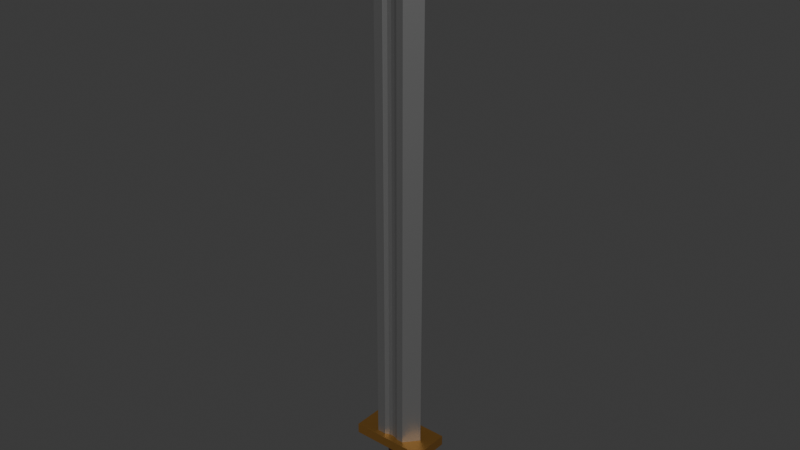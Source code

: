 # Source: sword.blend  (saved by Blender 5.1.30; exported with 4.5.12 LTS)
import bpy
from mathutils import Matrix  # noqa: F401  (used for matrix-valued properties, if any)

bpy.ops.wm.read_factory_settings(use_empty=True)
scene = bpy.context.scene
scene.name = 'Scene'

# ---- collections
col_collection = bpy.data.collections.new('Collection'); scene.collection.children.link(col_collection)

# ---- materials (node trees are filled in below, after node groups)
mat_steel = bpy.data.materials.new('steel')
mat_steel.alpha_threshold = 0.0
mat_steel.use_backface_culling_lightprobe_volume = False
mat_steel.roughness = 0.5
mat_steel.line_color = (0.0, 0.0, 0.0, 1.0)
mat_leatehr = bpy.data.materials.new('leatehr')
mat_hilt = bpy.data.materials.new('hilt')
mat_hilt.alpha_threshold = 0.0
mat_hilt.use_backface_culling_lightprobe_volume = False
mat_hilt.roughness = 0.5
mat_hilt.line_color = (0.0, 0.0, 0.0, 1.0)

# ---- material node trees
mat_steel.use_nodes = True; mat_steel.node_tree.nodes.clear()
_N = mat_steel.node_tree.nodes; _L = mat_steel.node_tree.links
n0 = _N.new('ShaderNodeOutputMaterial'); n0.name = 'Material Output'; n0.location = (200, 100)
n1 = _N.new('ShaderNodeBsdfPrincipled'); n1.name = 'Principled BSDF'; n1.location = (-200, 100)
n1.inputs[0].default_value = (0.3054, 0.3054, 0.3054, 1.0)
n1.inputs[1].default_value = 0.8308
_L.new(n1.outputs[0], n0.inputs[0])
n0.is_active_output = True
mat_leatehr.use_nodes = True; mat_leatehr.node_tree.nodes.clear()
_N = mat_leatehr.node_tree.nodes; _L = mat_leatehr.node_tree.links
n0 = _N.new('ShaderNodeBsdfPrincipled'); n0.name = 'Principled BSDF'; n0.location = (-200, 100)
n0.inputs[0].default_value = (0.01723, 0.002807, 0.002155, 1.0)
n0.inputs[2].default_value = 0.7692
n0.inputs[7].default_value = 0.7769
n1 = _N.new('ShaderNodeOutputMaterial'); n1.name = 'Material Output'; n1.location = (200, 100)
_L.new(n0.outputs[0], n1.inputs[0])
n1.is_active_output = True
mat_hilt.use_nodes = True; mat_hilt.node_tree.nodes.clear()
_N = mat_hilt.node_tree.nodes; _L = mat_hilt.node_tree.links
n0 = _N.new('ShaderNodeOutputMaterial'); n0.name = 'Material Output'; n0.location = (200, 100)
n1 = _N.new('ShaderNodeBsdfPrincipled'); n1.name = 'Principled BSDF'; n1.location = (-200, 100)
n1.inputs[0].default_value = (0.4076, 0.2053, 0.05058, 1.0)
n1.inputs[1].default_value = 0.8308
_L.new(n1.outputs[0], n0.inputs[0])
n0.is_active_output = True

# ---- world
world_world = bpy.data.worlds.new('World'); scene.world = world_world
world_world.use_nodes = True; world_world.node_tree.nodes.clear()
_N = world_world.node_tree.nodes; _L = world_world.node_tree.links
n0 = _N.new('ShaderNodeOutputWorld'); n0.name = 'World Output'; n0.location = (200, 100)
n1 = _N.new('ShaderNodeBackground'); n1.name = 'Background'; n1.location = (-200, 100)
n1.inputs[0].default_value = (0.05088, 0.05088, 0.05088, 1.0)
_L.new(n1.outputs[0], n0.inputs[0])
n0.is_active_output = True
world_world.color = (0.05088, 0.05088, 0.05088)
world_world.sun_shadow_jitter_overblur = 0.0

# ---- meshes
me_cube_001 = bpy.data.meshes.new('Cube.001')
me_cube_001.from_pydata([(0.0, 0.0425, 1.114), (0.09721, 0.0, -0.6468), (0.0, 0.0, 1.353), (-0.0141, 0.04453, 1.114), (-0.09721, 0.0, -0.6468), (0.09721, 0.0, 1.149), (-0.09721, 0.0, 1.149), (-0.02705, 0.05044, 1.114), (0.05346, -0.05123, -0.6468), (-0.06189, -0.05123, -0.6468), (-0.06189, -0.05123, 1.149), (0.05346, -0.05123, 1.149), (-0.06189, 0.05123, -0.6433), (0.05346, 0.05123, -0.6433), (0.05346, 0.05123, 1.152), (-0.06189, 0.05123, 1.152), (0.02705, 0.05044, 1.114), (0.0141, 0.04453, 1.114), (0.0, -0.0425, 1.114), (-0.0141, -0.04453, 1.114), (-0.02705, -0.05044, 1.114), (0.02705, -0.05044, 1.114), (0.0141, -0.04453, 1.114), (-0.02796, -0.05123, 1.114), (0.02796, -0.05123, 1.114), (0.02796, -0.05123, -0.6468), (-0.02796, -0.05123, -0.6468), (-0.02796, 0.05123, 1.114), (0.02796, 0.05123, 1.114), (0.02796, 0.05123, -0.6433), (-0.02796, 0.05123, -0.6433), (-0.0141, -0.04453, -0.6468), (-0.02705, -0.05044, -0.6468), (0.0141, -0.04453, -0.6468), (0.02705, -0.05044, -0.6468), (0.0, -0.0425, -0.6468), (-0.0141, 0.04453, -0.6437), (-0.02705, 0.05044, -0.6433), (0.0141, 0.04453, -0.6437), (0.02705, 0.05044, -0.6433), (0.0, 0.0425, -0.6439)], [], [(2, 5, 14, 15), (2, 15, 6), (2, 6, 10, 11), (2, 11, 5), (8, 1, 5, 11), (12, 4, 6, 15), (4, 9, 10, 6), (8, 11, 10, 9, 26, 23, 24, 25), (1, 13, 14, 5), (12, 15, 14, 13, 29, 28, 27, 30), (13, 1, 8, 25, 34, 33, 35, 31, 32, 26, 9, 4, 12, 30, 37, 36, 40, 38, 39, 29), (0, 40, 36, 3), (3, 36, 37, 7), (27, 7, 37, 30), (16, 28, 29, 39), (38, 17, 16, 39), (40, 0, 17, 38), (16, 17, 0, 3, 7, 27, 28), (35, 18, 19, 31), (31, 19, 20, 32), (32, 20, 23, 26), (25, 24, 21, 34), (34, 21, 22, 33), (33, 22, 18, 35), (23, 20, 19, 18, 22, 21, 24)])
_uv = me_cube_001.uv_layers.new(name='UVMap')
_uv.uv.foreach_set('vector', [0.625, 0.5, 0.5994, 0.25, 0.5994, 0.3333, 0.5994, 0.4167, 0.625, 0.5, 0.5994, 0.4167, 0.5994, 0.5, 0.625, 1.0, 0.5994, 0.75, 0.5994, 0.8333, 0.5994, 0.9167, 0.625, 1.0, 0.5994, 0.9167, 0.5994, 1.0, 0.375, 0.9167, 0.375, 1.0, 0.5994, 1.0, 0.5994, 0.9167, 0.375, 0.4167, 0.375, 0.5, 0.5994, 0.5, 0.5994, 0.4167, 0.375, 0.75, 0.375, 0.8333, 0.5994, 0.8333, 0.5994, 0.75, 0.375, 0.9167, 0.5994, 0.9167, 0.5994, 0.8333, 0.375, 0.8333, 0.375, 0.8578, 0.5951, 0.8578, 0.5951, 0.8982, 0.375, 0.8982, 0.375, 0.25, 0.375, 0.3333, 0.5994, 0.3333, 0.5994, 0.25, 0.375, 0.4167, 0.5994, 0.4167, 0.5994, 0.3333, 0.375, 0.3333, 0.375, 0.3518, 0.5947, 0.3518, 0.5947, 0.3922, 0.375, 0.3922, 0.375, 0.3333, 0.375, 1.0, 0.375, 0.9167, 0.375, 0.8982, 0.375, 0.8945, 0.375, 0.861, 0.375, 0.8408, 0.375, 0.8383, 0.375, 0.855, 0.375, 0.8578, 0.375, 0.8333, 0.375, 0.5, 0.375, 0.4167, 0.375, 0.3922, 0.375, 0.3953, 0.375, 0.4168, 0.375, 0.4209, 0.375, 0.4026, 0.375, 0.3575, 0.375, 0.3518, 1.0, 0.5, 1.0, 0.996, 0.9545, 0.996, 0.9545, 0.5, 0.9545, 0.5, 0.9545, 0.996, 0.9091, 0.9959, 0.9091, 0.5, 0.9053, 0.5, 0.9091, 0.5, 0.9091, 0.9959, 0.9053, 0.9958, 0.09091, 0.5, 0.09475, 0.5, 0.09475, 0.9958, 0.09091, 0.9959, 0.04545, 0.996, 0.04545, 0.5, 0.09091, 0.5, 0.09091, 0.9959, -2.682e-07, 0.996, -2.682e-07, 0.5, 0.04545, 0.5, 0.04545, 0.996, 0.6202, 0.4519, 0.6824, 0.4803, 0.75, 0.49, 0.8176, 0.4803, 0.8798, 0.4519, 0.8841, 0.4481, 0.6159, 0.4481, 1.0, 0.9968, 1.0, 0.5, 0.9545, 0.5, 0.9545, 0.9968, 0.9545, 0.9968, 0.9545, 0.5, 0.9091, 0.5, 0.9091, 0.9968, 0.9091, 0.9968, 0.9091, 0.5, 0.9053, 0.5, 0.9053, 0.9968, 0.09475, 0.9968, 0.09475, 0.5, 0.09091, 0.5, 0.09091, 0.9968, 0.09091, 0.9968, 0.09091, 0.5, 0.04545, 0.5, 0.04545, 0.9968, 0.04545, 0.9968, 0.04545, 0.5, -2.682e-07, 0.5, -2.682e-07, 0.9968, 0.8841, 0.4481, 0.8798, 0.4519, 0.8176, 0.4803, 0.75, 0.49, 0.6824, 0.4803, 0.6202, 0.4519, 0.6159, 0.4481])
me_cube_001.materials.append(mat_steel)
me_cube_001.materials.append(None)
me_cube_001.update()
me_cylinder = bpy.data.meshes.new('Cylinder')
me_cylinder.from_pydata([(0.0, 1.0, -1.777), (0.0, 1.0, 1.0), (0.2817, 0.9595, -1.777), (0.2817, 0.9595, 1.0), (0.5406, 0.8413, -1.777), (0.5406, 0.8413, 1.0), (0.7557, 0.6549, -1.777), (0.7557, 0.6549, 1.0), (0.9096, 0.4154, -1.777), (0.9096, 0.4154, 1.0), (0.9898, 0.1423, -1.777), (0.9898, 0.1423, 1.0), (0.9898, -0.1423, -1.777), (0.9898, -0.1423, 1.0), (0.9096, -0.4154, -1.777), (0.9096, -0.4154, 1.0), (0.7557, -0.6549, -1.777), (0.7557, -0.6549, 1.0), (0.5406, -0.8413, -1.777), (0.5406, -0.8413, 1.0), (0.2817, -0.9595, -1.777), (0.2817, -0.9595, 1.0), (0.0, -1.0, -1.777), (0.0, -1.0, 1.0), (-0.2817, -0.9595, -1.777), (-0.2817, -0.9595, 1.0), (-0.5406, -0.8413, -1.777), (-0.5406, -0.8413, 1.0), (-0.7557, -0.6549, -1.777), (-0.7557, -0.6549, 1.0), (-0.9096, -0.4154, -1.777), (-0.9096, -0.4154, 1.0), (-0.9898, -0.1423, -1.777), (-0.9898, -0.1423, 1.0), (-0.9898, 0.1423, -1.777), (-0.9898, 0.1423, 1.0), (-0.9096, 0.4154, -1.777), (-0.9096, 0.4154, 1.0), (-0.7557, 0.6549, -1.777), (-0.7557, 0.6549, 1.0), (-0.5406, 0.8413, -1.777), (-0.5406, 0.8413, 1.0), (-0.2817, 0.9595, -1.777), (-0.2817, 0.9595, 1.0)], [], [(0, 1, 3, 2), (2, 3, 5, 4), (4, 5, 7, 6), (6, 7, 9, 8), (8, 9, 11, 10), (10, 11, 13, 12), (12, 13, 15, 14), (14, 15, 17, 16), (16, 17, 19, 18), (18, 19, 21, 20), (20, 21, 23, 22), (22, 23, 25, 24), (24, 25, 27, 26), (26, 27, 29, 28), (28, 29, 31, 30), (30, 31, 33, 32), (32, 33, 35, 34), (34, 35, 37, 36), (36, 37, 39, 38), (38, 39, 41, 40), (3, 1, 43, 41, 39, 37, 35, 33, 31, 29, 27, 25, 23, 21, 19, 17, 15, 13, 11, 9, 7, 5), (40, 41, 43, 42), (42, 43, 1, 0), (0, 2, 4, 6, 8, 10, 12, 14, 16, 18, 20, 22, 24, 26, 28, 30, 32, 34, 36, 38, 40, 42)])
_uv = me_cylinder.uv_layers.new(name='UVMap')
_uv.uv.foreach_set('vector', [1.0, 0.5, 1.0, 1.0, 0.9545, 1.0, 0.9545, 0.5, 0.9545, 0.5, 0.9545, 1.0, 0.9091, 1.0, 0.9091, 0.5, 0.9091, 0.5, 0.9091, 1.0, 0.8636, 1.0, 0.8636, 0.5, 0.8636, 0.5, 0.8636, 1.0, 0.8182, 1.0, 0.8182, 0.5, 0.8182, 0.5, 0.8182, 1.0, 0.7727, 1.0, 0.7727, 0.5, 0.7727, 0.5, 0.7727, 1.0, 0.7273, 1.0, 0.7273, 0.5, 0.7273, 0.5, 0.7273, 1.0, 0.6818, 1.0, 0.6818, 0.5, 0.6818, 0.5, 0.6818, 1.0, 0.6364, 1.0, 0.6364, 0.5, 0.6364, 0.5, 0.6364, 1.0, 0.5909, 1.0, 0.5909, 0.5, 0.5909, 0.5, 0.5909, 1.0, 0.5455, 1.0, 0.5455, 0.5, 0.5455, 0.5, 0.5455, 1.0, 0.5, 1.0, 0.5, 0.5, 0.5, 0.5, 0.5, 1.0, 0.4545, 1.0, 0.4545, 0.5, 0.4545, 0.5, 0.4545, 1.0, 0.4091, 1.0, 0.4091, 0.5, 0.4091, 0.5, 0.4091, 1.0, 0.3636, 1.0, 0.3636, 0.5, 0.3636, 0.5, 0.3636, 1.0, 0.3182, 1.0, 0.3182, 0.5, 0.3182, 0.5, 0.3182, 1.0, 0.2727, 1.0, 0.2727, 0.5, 0.2727, 0.5, 0.2727, 1.0, 0.2273, 1.0, 0.2273, 0.5, 0.2273, 0.5, 0.2273, 1.0, 0.1818, 1.0, 0.1818, 0.5, 0.1818, 0.5, 0.1818, 1.0, 0.1364, 1.0, 0.1364, 0.5, 0.1364, 0.5, 0.1364, 1.0, 0.09091, 1.0, 0.09091, 0.5, 0.3176, 0.4803, 0.25, 0.49, 0.1824, 0.4803, 0.1202, 0.4519, 0.06862, 0.4072, 0.03169, 0.3497, 0.01244, 0.2842, 0.01244, 0.2158, 0.03169, 0.1503, 0.06862, 0.09283, 0.1202, 0.0481, 0.1824, 0.01972, 0.25, 0.01, 0.3176, 0.01972, 0.3798, 0.0481, 0.4314, 0.09283, 0.4683, 0.1503, 0.4876, 0.2158, 0.4876, 0.2842, 0.4683, 0.3497, 0.4314, 0.4072, 0.3798, 0.4519, 0.09091, 0.5, 0.09091, 1.0, 0.04545, 1.0, 0.04545, 0.5, 0.04545, 0.5, 0.04545, 1.0, -2.682e-07, 1.0, -2.682e-07, 0.5, 0.75, 0.49, 0.8176, 0.4803, 0.8798, 0.4519, 0.9314, 0.4072, 0.9683, 0.3497, 0.9876, 0.2842, 0.9876, 0.2158, 0.9683, 0.1503, 0.9314, 0.09283, 0.8798, 0.0481, 0.8176, 0.01972, 0.75, 0.01, 0.6824, 0.01972, 0.6202, 0.0481, 0.5686, 0.09283, 0.5317, 0.1503, 0.5124, 0.2158, 0.5124, 0.2842, 0.5317, 0.3497, 0.5686, 0.4072, 0.6202, 0.4519, 0.6824, 0.4803])
me_cylinder.materials.append(mat_leatehr)
me_cylinder.update()
me_cube_002 = bpy.data.meshes.new('Cube.002')
me_cube_002.from_pydata([(0.09721, -0.05123, -0.6424), (0.09721, 0.05123, -0.6424), (-0.09721, -0.05123, -0.6424), (0.1825, -0.0962, -0.6424), (-0.09721, 0.05123, -0.6424), (0.1825, 0.0962, -0.6424), (-0.1825, -0.0962, -0.6424), (-0.1825, 0.0962, -0.6424), (0.1825, -0.0962, -0.6802), (0.1825, 0.0962, -0.6802), (-0.1825, -0.0962, -0.6802), (-0.1825, 0.0962, -0.6802), (-0.1825, -0.0962, -0.6424), (-0.1825, 0.0962, -0.6424), (-0.1825, -0.0962, -0.6802), (-0.1825, 0.0962, -0.6802), (-0.1825, -0.0962, -0.6424), (-0.1825, 0.0962, -0.6424), (-0.1825, -0.0962, -0.6802), (-0.1825, 0.0962, -0.6802), (0.1825, -0.0962, -0.6424), (0.1825, 0.0962, -0.6424), (0.1825, -0.0962, -0.6802), (0.1825, 0.0962, -0.6802), (0.1825, -0.0962, -0.6424), (0.1825, 0.0962, -0.6424), (0.1825, -0.0962, -0.6802), (0.1825, 0.0962, -0.6802)], [], [(2, 6, 3, 0), (6, 10, 8, 3), (1, 5, 7, 4), (0, 3, 5, 1), (4, 7, 6, 2), (5, 9, 11, 7), (6, 7, 13, 12), (5, 3, 20, 21), (1, 4, 2, 0), (8, 10, 11, 9), (13, 15, 19, 17), (10, 6, 12, 14), (11, 10, 14, 15), (7, 11, 15, 13), (17, 19, 18, 16), (15, 14, 18, 19), (14, 12, 16, 18), (12, 13, 17, 16), (21, 20, 24, 25), (9, 5, 21, 23), (8, 9, 23, 22), (3, 8, 22, 20), (24, 26, 27, 25), (23, 21, 25, 27), (22, 23, 27, 26), (20, 22, 26, 24)])
_uv = me_cube_002.uv_layers.new(name='UVMap')
_uv.uv.foreach_set('vector', [0.375, 0.75, 0.375, 0.75, 0.375, 1.0, 0.375, 1.0, 0.375, 0.75, 0.375, 0.75, 0.375, 1.0, 0.375, 1.0, 0.375, 0.25, 0.375, 0.25, 0.375, 0.5, 0.375, 0.5, 0.375, 0.0, 0.375, 0.0, 0.375, 0.25, 0.375, 0.25, 0.375, 0.5, 0.375, 0.5, 0.375, 0.75, 0.375, 0.75, 0.375, 0.25, 0.375, 0.25, 0.375, 0.5, 0.375, 0.5, 0.375, 0.75, 0.375, 0.5, 0.375, 0.5, 0.375, 0.75, 0.375, 0.25, 0.375, 0.0, 0.375, 0.0, 0.375, 0.25, 0.375, 0.25, 0.375, 0.5, 0.375, 0.75, 0.375, 1.0, 0.375, 0.0, 0.375, 0.75, 0.375, 0.5, 0.375, 0.25, 0.375, 0.5, 0.375, 0.5, 0.375, 0.5, 0.375, 0.5, 0.375, 0.75, 0.375, 0.75, 0.375, 0.75, 0.375, 0.75, 0.375, 0.5, 0.375, 0.75, 0.375, 0.75, 0.375, 0.5, 0.375, 0.5, 0.375, 0.5, 0.375, 0.5, 0.375, 0.5, 0.375, 0.5, 0.375, 0.5, 0.375, 0.75, 0.375, 0.75, 0.375, 0.5, 0.375, 0.75, 0.375, 0.75, 0.375, 0.5, 0.375, 0.75, 0.375, 0.75, 0.375, 0.75, 0.375, 0.75, 0.375, 0.75, 0.375, 0.5, 0.375, 0.5, 0.375, 0.75, 0.375, 0.25, 0.375, 0.0, 0.375, 0.0, 0.375, 0.25, 0.375, 0.25, 0.375, 0.25, 0.375, 0.25, 0.375, 0.25, 0.375, 0.0, 0.375, 0.25, 0.375, 0.25, 0.375, 0.0, 0.375, 1.0, 0.375, 1.0, 0.375, 1.0, 0.375, 1.0, 0.375, 0.0, 0.375, 0.0, 0.375, 0.25, 0.375, 0.25, 0.375, 0.25, 0.375, 0.25, 0.375, 0.25, 0.375, 0.25, 0.375, 0.0, 0.375, 0.25, 0.375, 0.25, 0.375, 0.0, 0.375, 1.0, 0.375, 1.0, 0.375, 1.0, 0.375, 1.0])
me_cube_002.materials.append(mat_hilt)
me_cube_002.use_mirror_x = True
me_cube_002.update()

# ---- objects
ob_blade = bpy.data.objects.new('blade', me_cube_001)
ob_handel = bpy.data.objects.new('handel', me_cylinder)
ob_hilt = bpy.data.objects.new('hilt', me_cube_002)

# ---- transforms, parenting, visibility, modifiers, constraints
ob_blade.location = (0.0, 0.0, 0.0)
ob_handel.location = (0.0, 0.0, -0.7585)
ob_handel.scale = (0.05017, 0.02958, 0.09493)
ob_hilt.location = (0.0, 0.0, 0.0)
ob_hilt.scale = (0.7848, 0.7407, 1.0)
ob_hilt.use_mesh_mirror_x = True

# ---- collection membership
col_collection.objects.link(ob_blade)
col_collection.objects.link(ob_handel)
col_collection.objects.link(ob_hilt)

# ---- scene / render settings (as saved in the file)
scene.frame_start = 1; scene.frame_end = 250; scene.frame_set(1)
scene.render.engine = 'BLENDER_EEVEE_NEXT'
scene.render.bake_bias = 0.0
scene.render.bake_samples = 0
scene.cycles.sampling_pattern = 'TABULATED_SOBOL'
scene.eevee.use_volume_custom_range = False
bpy.context.view_layer.update()

# ---- added for rendering (the .blend has no active camera and no usable light): camera, sun
cam_auto = bpy.data.cameras.new('AutoCamera')
cam_auto.lens = 50.0
cam_auto.sensor_width = 36.0
cam_auto.clip_end = 1000.0
ob_auto_camera = bpy.data.objects.new('AutoCamera', cam_auto)
scene.collection.objects.link(ob_auto_camera)
ob_auto_camera.location = (2.13061, -2.55673, 1.91749)
ob_auto_camera.rotation_euler = (1.09748, -7.21219e-08, 0.694738)
scene.camera = ob_auto_camera
light_auto_sun = bpy.data.lights.new('AutoSun', 'SUN')
light_auto_sun.energy = 3.0
light_auto_sun.angle = 0.0523599
ob_auto_sun = bpy.data.objects.new('AutoSun', light_auto_sun)
scene.collection.objects.link(ob_auto_sun)
ob_auto_sun.rotation_euler = (0.872665, 0.174533, 0.523599)
bpy.context.view_layer.update()
